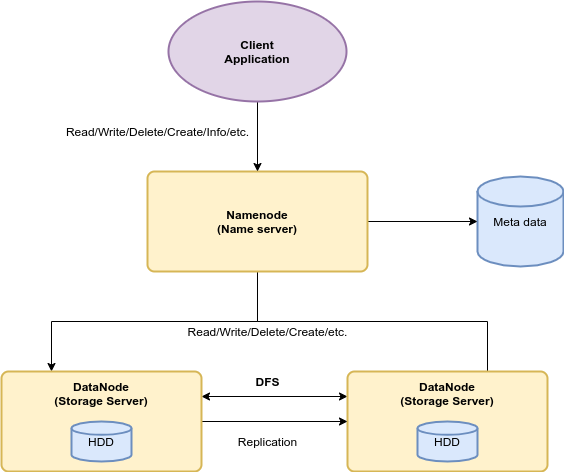

The diagram above was exported from draw.io. Its source (the exported page's mxGraphModel, read from the mxfile embedded in the PNG):
<mxGraphModel dx="698" dy="709" grid="1" gridSize="10" guides="1" tooltips="1" connect="1" arrows="1" fold="1" page="1" pageScale="1" pageWidth="827" pageHeight="1169" math="0" shadow="0">
  <root>
    <mxCell id="0" />
    <mxCell id="1" parent="0" />
    <mxCell id="wV-dK3_rwpyuy8qUx4fU-3" value="Meta data" style="strokeWidth=2;html=1;shape=mxgraph.flowchart.database;whiteSpace=wrap;fillColor=#dae8fc;strokeColor=#6c8ebf;" vertex="1" parent="1">
      <mxGeometry x="690" y="215" width="86" height="90" as="geometry" />
    </mxCell>
    <mxCell id="wV-dK3_rwpyuy8qUx4fU-8" style="edgeStyle=orthogonalEdgeStyle;rounded=0;orthogonalLoop=1;jettySize=auto;html=1;exitX=0.5;exitY=1;exitDx=0;exitDy=0;entryX=0.25;entryY=0;entryDx=0;entryDy=0;" edge="1" parent="1" source="wV-dK3_rwpyuy8qUx4fU-4" target="wV-dK3_rwpyuy8qUx4fU-6">
      <mxGeometry relative="1" as="geometry">
        <mxPoint x="470" y="350" as="targetPoint" />
      </mxGeometry>
    </mxCell>
    <mxCell id="wV-dK3_rwpyuy8qUx4fU-9" style="edgeStyle=orthogonalEdgeStyle;rounded=0;orthogonalLoop=1;jettySize=auto;html=1;entryX=0.7;entryY=0.1;entryDx=0;entryDy=0;entryPerimeter=0;" edge="1" parent="1" source="wV-dK3_rwpyuy8qUx4fU-4" target="wV-dK3_rwpyuy8qUx4fU-5">
      <mxGeometry relative="1" as="geometry" />
    </mxCell>
    <mxCell id="wV-dK3_rwpyuy8qUx4fU-15" style="edgeStyle=orthogonalEdgeStyle;rounded=0;orthogonalLoop=1;jettySize=auto;html=1;" edge="1" parent="1" source="wV-dK3_rwpyuy8qUx4fU-4" target="wV-dK3_rwpyuy8qUx4fU-3">
      <mxGeometry relative="1" as="geometry" />
    </mxCell>
    <mxCell id="wV-dK3_rwpyuy8qUx4fU-4" value="&lt;b&gt;Namenode&lt;br&gt;(Name server)&lt;/b&gt;" style="rounded=1;whiteSpace=wrap;html=1;absoluteArcSize=1;arcSize=14;strokeWidth=2;fillColor=#fff2cc;strokeColor=#d6b656;" vertex="1" parent="1">
      <mxGeometry x="360" y="210" width="220" height="100" as="geometry" />
    </mxCell>
    <mxCell id="wV-dK3_rwpyuy8qUx4fU-17" style="edgeStyle=orthogonalEdgeStyle;rounded=0;orthogonalLoop=1;jettySize=auto;html=1;exitX=0;exitY=0.25;exitDx=0;exitDy=0;entryX=1;entryY=0.25;entryDx=0;entryDy=0;startArrow=classic;startFill=1;" edge="1" parent="1" source="wV-dK3_rwpyuy8qUx4fU-5" target="wV-dK3_rwpyuy8qUx4fU-6">
      <mxGeometry relative="1" as="geometry" />
    </mxCell>
    <mxCell id="wV-dK3_rwpyuy8qUx4fU-5" value="&lt;b&gt;DataNode&lt;br&gt;(Storage Server)&lt;br&gt;&lt;br&gt;&lt;br&gt;&lt;br&gt;&lt;br&gt;&lt;/b&gt;" style="rounded=1;whiteSpace=wrap;html=1;absoluteArcSize=1;arcSize=14;strokeWidth=2;fillColor=#fff2cc;strokeColor=#d6b656;" vertex="1" parent="1">
      <mxGeometry x="560" y="410" width="200" height="100" as="geometry" />
    </mxCell>
    <mxCell id="wV-dK3_rwpyuy8qUx4fU-16" style="edgeStyle=orthogonalEdgeStyle;rounded=0;orthogonalLoop=1;jettySize=auto;html=1;" edge="1" parent="1" source="wV-dK3_rwpyuy8qUx4fU-6" target="wV-dK3_rwpyuy8qUx4fU-5">
      <mxGeometry relative="1" as="geometry" />
    </mxCell>
    <mxCell id="wV-dK3_rwpyuy8qUx4fU-6" value="&lt;b&gt;DataNode&lt;br&gt;(Storage Server)&lt;br&gt;&lt;br&gt;&lt;br&gt;&lt;br&gt;&lt;br&gt;&lt;/b&gt;" style="rounded=1;whiteSpace=wrap;html=1;absoluteArcSize=1;arcSize=14;strokeWidth=2;align=center;fillColor=#fff2cc;strokeColor=#d6b656;" vertex="1" parent="1">
      <mxGeometry x="214" y="410" width="200" height="100" as="geometry" />
    </mxCell>
    <mxCell id="wV-dK3_rwpyuy8qUx4fU-10" value="Read/Write/Delete/Create/etc." style="text;html=1;align=center;verticalAlign=middle;resizable=0;points=[];autosize=1;" vertex="1" parent="1">
      <mxGeometry x="390" y="360" width="180" height="20" as="geometry" />
    </mxCell>
    <mxCell id="wV-dK3_rwpyuy8qUx4fU-13" style="edgeStyle=orthogonalEdgeStyle;rounded=0;orthogonalLoop=1;jettySize=auto;html=1;entryX=0.5;entryY=0;entryDx=0;entryDy=0;" edge="1" parent="1" source="wV-dK3_rwpyuy8qUx4fU-12" target="wV-dK3_rwpyuy8qUx4fU-4">
      <mxGeometry relative="1" as="geometry" />
    </mxCell>
    <mxCell id="wV-dK3_rwpyuy8qUx4fU-12" value="&lt;b&gt;Client&lt;br&gt;Application&lt;/b&gt;" style="strokeWidth=2;html=1;shape=mxgraph.flowchart.start_1;whiteSpace=wrap;fillColor=#e1d5e7;strokeColor=#9673a6;" vertex="1" parent="1">
      <mxGeometry x="381" y="40" width="178" height="100" as="geometry" />
    </mxCell>
    <mxCell id="wV-dK3_rwpyuy8qUx4fU-14" value="Read/Write/Delete/Create/Info/etc." style="text;html=1;align=center;verticalAlign=middle;resizable=0;points=[];autosize=1;" vertex="1" parent="1">
      <mxGeometry x="270" y="160" width="200" height="20" as="geometry" />
    </mxCell>
    <mxCell id="wV-dK3_rwpyuy8qUx4fU-18" value="&lt;b&gt;DFS&lt;/b&gt;" style="text;html=1;align=center;verticalAlign=middle;resizable=0;points=[];autosize=1;" vertex="1" parent="1">
      <mxGeometry x="460" y="410" width="40" height="20" as="geometry" />
    </mxCell>
    <mxCell id="wV-dK3_rwpyuy8qUx4fU-19" value="Replication" style="text;html=1;align=center;verticalAlign=middle;resizable=0;points=[];autosize=1;" vertex="1" parent="1">
      <mxGeometry x="445" y="470" width="70" height="20" as="geometry" />
    </mxCell>
    <mxCell id="wV-dK3_rwpyuy8qUx4fU-20" value="HDD" style="strokeWidth=2;html=1;shape=mxgraph.flowchart.database;whiteSpace=wrap;fillColor=#dae8fc;strokeColor=#6c8ebf;" vertex="1" parent="1">
      <mxGeometry x="284" y="460" width="60" height="40" as="geometry" />
    </mxCell>
    <mxCell id="wV-dK3_rwpyuy8qUx4fU-21" value="HDD" style="strokeWidth=2;html=1;shape=mxgraph.flowchart.database;whiteSpace=wrap;fillColor=#dae8fc;strokeColor=#6c8ebf;" vertex="1" parent="1">
      <mxGeometry x="630" y="460" width="60" height="40" as="geometry" />
    </mxCell>
  </root>
</mxGraphModel>